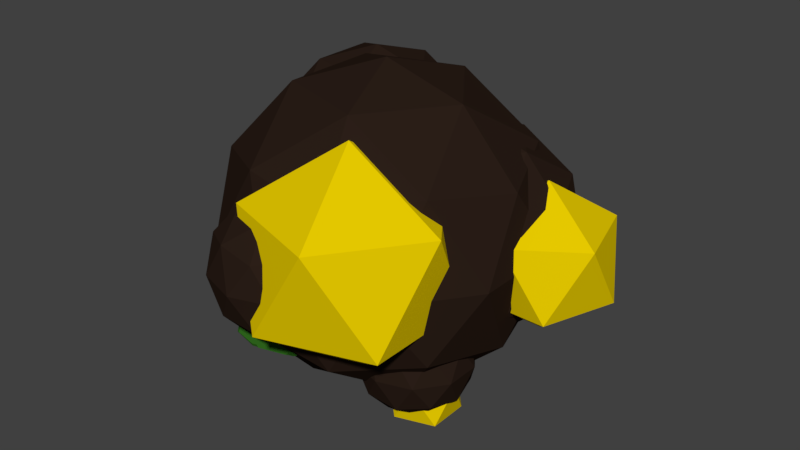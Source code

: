 # Source: Tank_Exploded.blend  (saved by Blender 2.78.0; exported with 4.5.12 LTS)
import bpy
from mathutils import Matrix  # noqa: F401  (used for matrix-valued properties, if any)

bpy.ops.wm.read_factory_settings(use_empty=True)
scene = bpy.context.scene
scene.name = 'Scene'

# ---- collections
col_collection_1 = bpy.data.collections.new('Collection 1'); scene.collection.children.link(col_collection_1)

# ---- materials (node trees are filled in below, after node groups)
mat_material = bpy.data.materials.new('Material')
mat_material.alpha_threshold = 0.0
mat_material.use_transparent_shadow = False
mat_material.diffuse_color = (0.8, 0.5914, 0.0, 1.0)
mat_material.specular_color = (0.8, 0.5914, 0.0)
mat_material.roughness = 0.5
mat_material_001 = bpy.data.materials.new('Material.001')
mat_material_001.alpha_threshold = 0.0
mat_material_001.use_transparent_shadow = False
mat_material_001.diffuse_color = (0.02365, 0.0132, 0.00894, 1.0)
mat_material_001.roughness = 0.5
mat_material_002 = bpy.data.materials.new('Material.002')
mat_material_002.alpha_threshold = 0.0
mat_material_002.use_transparent_shadow = False
mat_material_002.roughness = 0.5
mat_material_003 = bpy.data.materials.new('Material.003')
mat_material_003.alpha_threshold = 0.0
mat_material_003.use_transparent_shadow = False
mat_material_003.diffuse_color = (0.02669, 0.1237, 0.01148, 1.0)
mat_material_003.roughness = 0.5

# ---- material node trees

# ---- world
world_world = bpy.data.worlds.new('World'); scene.world = world_world
world_world.color = (0.05088, 0.05088, 0.05088)
world_world.use_sun_shadow = False
world_world.sun_shadow_jitter_overblur = 0.0
world_world.cycles.sampling_method = 'MANUAL'

# ---- meshes
me_icosphere_013 = bpy.data.meshes.new('Icosphere.013')
me_icosphere_013.from_pydata([(0.562, -0.3067, -1.515), (0.7735, -0.4604, -1.354), (0.4812, -0.5554, -1.354), (0.3005, -0.3067, -1.354), (0.4812, -0.05804, -1.354), (0.7735, -0.153, -1.354), (0.6428, -0.5554, -1.092), (0.3505, -0.4604, -1.092), (0.3505, -0.153, -1.092), (0.6428, -0.05804, -1.092), (0.8234, -0.3067, -1.092), (0.562, -0.3067, -0.9308)], [], [(0, 1, 2), (1, 0, 5), (0, 2, 3), (0, 3, 4), (0, 4, 5), (1, 5, 10), (2, 1, 6), (3, 2, 7), (4, 3, 8), (5, 4, 9), (1, 10, 6), (2, 6, 7), (3, 7, 8), (4, 8, 9), (5, 9, 10), (6, 10, 11), (7, 6, 11), (8, 7, 11), (9, 8, 11), (10, 9, 11)])
me_icosphere_013.materials.append(mat_material)
me_icosphere_013.use_remesh_preserve_volume = False
me_icosphere_013.use_remesh_preserve_attributes = False
me_icosphere_013.use_mirror_vertex_groups = False
me_icosphere_013.update()
me_icosphere_012 = bpy.data.meshes.new('Icosphere.012')
me_icosphere_012.from_pydata([(-1.054, 0.8831, -0.3908), (-0.6757, 0.6079, -0.1015), (-1.199, 0.4379, -0.1015), (-1.523, 0.8831, -0.1015), (-1.199, 1.328, -0.1015), (-0.6757, 1.158, -0.1015), (-0.9098, 0.4379, 0.3666), (-1.433, 0.6079, 0.3666), (-1.433, 1.158, 0.3666), (-0.9098, 1.328, 0.3666), (-0.5863, 0.8831, 0.3666), (-1.054, 0.8831, 0.6559)], [], [(0, 1, 2), (1, 0, 5), (0, 2, 3), (0, 3, 4), (0, 4, 5), (1, 5, 10), (2, 1, 6), (3, 2, 7), (4, 3, 8), (5, 4, 9), (1, 10, 6), (2, 6, 7), (3, 7, 8), (4, 8, 9), (5, 9, 10), (6, 10, 11), (7, 6, 11), (8, 7, 11), (9, 8, 11), (10, 9, 11)])
me_icosphere_012.materials.append(mat_material)
me_icosphere_012.use_remesh_preserve_volume = False
me_icosphere_012.use_remesh_preserve_attributes = False
me_icosphere_012.use_mirror_vertex_groups = False
me_icosphere_012.update()
me_icosphere_011 = bpy.data.meshes.new('Icosphere.011')
me_icosphere_011.from_pydata([(-0.3838, 1.297, -1.37), (-0.1163, 1.103, -1.165), (-0.486, 0.9827, -1.165), (-0.7144, 1.297, -1.165), (-0.486, 1.612, -1.165), (-0.1163, 1.492, -1.165), (-0.2816, 0.9827, -0.8346), (-0.6513, 1.103, -0.8346), (-0.6513, 1.492, -0.8346), (-0.2816, 1.612, -0.8346), (-0.05316, 1.297, -0.8346), (-0.3838, 1.297, -0.6302)], [], [(0, 1, 2), (1, 0, 5), (0, 2, 3), (0, 3, 4), (0, 4, 5), (1, 5, 10), (2, 1, 6), (3, 2, 7), (4, 3, 8), (5, 4, 9), (1, 10, 6), (2, 6, 7), (3, 7, 8), (4, 8, 9), (5, 9, 10), (6, 10, 11), (7, 6, 11), (8, 7, 11), (9, 8, 11), (10, 9, 11)])
me_icosphere_011.materials.append(mat_material)
me_icosphere_011.use_remesh_preserve_volume = False
me_icosphere_011.use_remesh_preserve_attributes = False
me_icosphere_011.use_mirror_vertex_groups = False
me_icosphere_011.update()
me_icosphere_010 = bpy.data.meshes.new('Icosphere.010')
me_icosphere_010.from_pydata([(-0.649, 0.596, -0.7847), (-0.05183, 0.1621, -0.3285), (-0.8771, -0.106, -0.3285), (-1.387, 0.596, -0.3285), (-0.8771, 1.298, -0.3285), (-0.05183, 1.03, -0.3285), (-0.4209, -0.106, 0.4097), (-1.246, 0.1621, 0.4097), (-1.246, 1.03, 0.4097), (-0.4209, 1.298, 0.4097), (0.08915, 0.596, 0.4097), (-0.649, 0.596, 0.8659), (-0.7831, 0.1834, -0.6615), (-0.298, 0.341, -0.6615), (-0.4321, -0.07166, -0.3933), (0.05302, 0.596, -0.3933), (-0.298, 0.8511, -0.6615), (-1.083, 0.596, -0.6615), (-1.217, 0.1834, -0.3933), (-0.7831, 1.009, -0.6615), (-1.217, 1.009, -0.3933), (-0.4321, 1.264, -0.3933), (0.1359, 0.341, 0.04057), (0.1359, 0.8511, 0.04057), (-0.649, -0.2293, 0.04057), (-0.1639, -0.07166, 0.04057), (-1.434, 0.341, 0.04057), (-1.134, -0.07166, 0.04057), (-1.134, 1.264, 0.04057), (-1.434, 0.8511, 0.04057), (-0.1639, 1.264, 0.04057), (-0.649, 1.421, 0.04057), (-0.08106, 0.1834, 0.4745), (-0.866, -0.07166, 0.4745), (-1.351, 0.596, 0.4745), (-0.866, 1.264, 0.4745), (-0.08106, 1.009, 0.4745), (-0.5149, 0.1834, 0.7426), (-0.2151, 0.596, 0.7426), (-1.0, 0.341, 0.7426), (-1.0, 0.8511, 0.7426), (-0.5149, 1.009, 0.7426)], [], [(0, 13, 12), (1, 13, 15), (0, 12, 17), (0, 17, 19), (0, 19, 16), (1, 15, 22), (2, 14, 24), (3, 18, 26), (4, 20, 28), (5, 21, 30), (1, 22, 25), (2, 24, 27), (3, 26, 29), (4, 28, 31), (5, 30, 23), (6, 32, 37), (7, 33, 39), (8, 34, 40), (9, 35, 41), (10, 36, 38), (38, 41, 11), (38, 36, 41), (36, 9, 41), (41, 40, 11), (41, 35, 40), (35, 8, 40), (40, 39, 11), (40, 34, 39), (34, 7, 39), (39, 37, 11), (39, 33, 37), (33, 6, 37), (37, 38, 11), (37, 32, 38), (32, 10, 38), (23, 36, 10), (23, 30, 36), (30, 9, 36), (31, 35, 9), (31, 28, 35), (28, 8, 35), (29, 34, 8), (29, 26, 34), (26, 7, 34), (27, 33, 7), (27, 24, 33), (24, 6, 33), (25, 32, 6), (25, 22, 32), (22, 10, 32), (30, 31, 9), (30, 21, 31), (21, 4, 31), (28, 29, 8), (28, 20, 29), (20, 3, 29), (26, 27, 7), (26, 18, 27), (18, 2, 27), (24, 25, 6), (24, 14, 25), (14, 1, 25), (22, 23, 10), (22, 15, 23), (15, 5, 23), (16, 21, 5), (16, 19, 21), (19, 4, 21), (19, 20, 4), (19, 17, 20), (17, 3, 20), (17, 18, 3), (17, 12, 18), (12, 2, 18), (15, 16, 5), (15, 13, 16), (13, 0, 16), (12, 14, 2), (12, 13, 14), (13, 1, 14)])
me_icosphere_010.materials.append(mat_material_001)
me_icosphere_010.use_remesh_preserve_volume = False
me_icosphere_010.use_remesh_preserve_attributes = False
me_icosphere_010.use_mirror_vertex_groups = False
me_icosphere_010.update()
me_icosphere_009 = bpy.data.meshes.new('Icosphere.009')
me_icosphere_009.from_pydata([(0.4504, -0.2785, -1.419), (0.7702, -0.5108, -1.175), (0.3283, -0.6544, -1.175), (0.0552, -0.2785, -1.175), (0.3283, 0.09735, -1.175), (0.7702, -0.04622, -1.175), (0.5726, -0.6544, -0.7795), (0.1307, -0.5108, -0.7795), (0.1307, -0.04622, -0.7795), (0.5726, 0.09735, -0.7795), (0.8457, -0.2785, -0.7795), (0.4504, -0.2785, -0.5352), (0.3786, -0.4995, -1.353), (0.6384, -0.4151, -1.353), (0.5666, -0.636, -1.209), (0.8263, -0.2785, -1.209), (0.6384, -0.142, -1.353), (0.2181, -0.2785, -1.353), (0.1463, -0.4995, -1.209), (0.3786, -0.05759, -1.353), (0.1463, -0.05759, -1.209), (0.5666, 0.07895, -1.209), (0.8707, -0.4151, -0.9771), (0.8707, -0.142, -0.9771), (0.4504, -0.7204, -0.9771), (0.7102, -0.636, -0.9771), (0.03018, -0.4151, -0.9771), (0.1907, -0.636, -0.9771), (0.1907, 0.07896, -0.9771), (0.03018, -0.142, -0.9771), (0.7102, 0.07896, -0.9771), (0.4504, 0.1633, -0.9771), (0.7545, -0.4995, -0.7448), (0.3343, -0.636, -0.7448), (0.07455, -0.2785, -0.7448), (0.3343, 0.07895, -0.7448), (0.7545, -0.05759, -0.7448), (0.5222, -0.4995, -0.6012), (0.6827, -0.2785, -0.6012), (0.2625, -0.4151, -0.6012), (0.2625, -0.142, -0.6012), (0.5222, -0.05759, -0.6012)], [], [(0, 13, 12), (1, 13, 15), (0, 12, 17), (0, 17, 19), (0, 19, 16), (1, 15, 22), (2, 14, 24), (3, 18, 26), (4, 20, 28), (5, 21, 30), (1, 22, 25), (2, 24, 27), (3, 26, 29), (4, 28, 31), (5, 30, 23), (6, 32, 37), (7, 33, 39), (8, 34, 40), (9, 35, 41), (10, 36, 38), (38, 41, 11), (38, 36, 41), (36, 9, 41), (41, 40, 11), (41, 35, 40), (35, 8, 40), (40, 39, 11), (40, 34, 39), (34, 7, 39), (39, 37, 11), (39, 33, 37), (33, 6, 37), (37, 38, 11), (37, 32, 38), (32, 10, 38), (23, 36, 10), (23, 30, 36), (30, 9, 36), (31, 35, 9), (31, 28, 35), (28, 8, 35), (29, 34, 8), (29, 26, 34), (26, 7, 34), (27, 33, 7), (27, 24, 33), (24, 6, 33), (25, 32, 6), (25, 22, 32), (22, 10, 32), (30, 31, 9), (30, 21, 31), (21, 4, 31), (28, 29, 8), (28, 20, 29), (20, 3, 29), (26, 27, 7), (26, 18, 27), (18, 2, 27), (24, 25, 6), (24, 14, 25), (14, 1, 25), (22, 23, 10), (22, 15, 23), (15, 5, 23), (16, 21, 5), (16, 19, 21), (19, 4, 21), (19, 20, 4), (19, 17, 20), (17, 3, 20), (17, 18, 3), (17, 12, 18), (12, 2, 18), (15, 16, 5), (15, 13, 16), (13, 0, 16), (12, 14, 2), (12, 13, 14), (13, 1, 14)])
me_icosphere_009.materials.append(mat_material_001)
me_icosphere_009.use_remesh_preserve_volume = False
me_icosphere_009.use_remesh_preserve_attributes = False
me_icosphere_009.use_mirror_vertex_groups = False
me_icosphere_009.update()
me_icosphere_008 = bpy.data.meshes.new('Icosphere.008')
me_icosphere_008.from_pydata([(0.415, 0.4109, -1.042), (1.003, -0.01618, -0.5928), (0.1905, -0.2801, -0.5928), (-0.3116, 0.4109, -0.5928), (0.1905, 1.102, -0.5928), (1.003, 0.838, -0.5928), (0.6395, -0.2801, 0.1338), (-0.1728, -0.01618, 0.1338), (-0.1728, 0.838, 0.1338), (0.6395, 1.102, 0.1338), (1.142, 0.4109, 0.1338), (0.415, 0.4109, 0.5829), (0.283, 0.004719, -0.9205), (0.7605, 0.1599, -0.9205), (0.6285, -0.2463, -0.6566), (1.106, 0.4109, -0.6566), (0.7605, 0.6619, -0.9205), (-0.0121, 0.4109, -0.9205), (-0.1441, 0.004717, -0.6566), (0.283, 0.8171, -0.9205), (-0.1441, 0.8171, -0.6566), (0.6285, 1.068, -0.6566), (1.188, 0.1599, -0.2295), (1.188, 0.6619, -0.2295), (0.415, -0.4015, -0.2295), (0.8925, -0.2463, -0.2295), (-0.3576, 0.1599, -0.2295), (-0.06251, -0.2463, -0.2295), (-0.06251, 1.068, -0.2295), (-0.3576, 0.6619, -0.2295), (0.8925, 1.068, -0.2295), (0.415, 1.223, -0.2295), (0.974, 0.004717, 0.1976), (0.2014, -0.2463, 0.1976), (-0.276, 0.4109, 0.1976), (0.2014, 1.068, 0.1976), (0.974, 0.8171, 0.1976), (0.547, 0.004719, 0.4615), (0.8421, 0.4109, 0.4615), (0.06947, 0.1599, 0.4615), (0.06947, 0.6619, 0.4615), (0.547, 0.8171, 0.4615)], [], [(0, 13, 12), (1, 13, 15), (0, 12, 17), (0, 17, 19), (0, 19, 16), (1, 15, 22), (2, 14, 24), (3, 18, 26), (4, 20, 28), (5, 21, 30), (1, 22, 25), (2, 24, 27), (3, 26, 29), (4, 28, 31), (5, 30, 23), (6, 32, 37), (7, 33, 39), (8, 34, 40), (9, 35, 41), (10, 36, 38), (38, 41, 11), (38, 36, 41), (36, 9, 41), (41, 40, 11), (41, 35, 40), (35, 8, 40), (40, 39, 11), (40, 34, 39), (34, 7, 39), (39, 37, 11), (39, 33, 37), (33, 6, 37), (37, 38, 11), (37, 32, 38), (32, 10, 38), (23, 36, 10), (23, 30, 36), (30, 9, 36), (31, 35, 9), (31, 28, 35), (28, 8, 35), (29, 34, 8), (29, 26, 34), (26, 7, 34), (27, 33, 7), (27, 24, 33), (24, 6, 33), (25, 32, 6), (25, 22, 32), (22, 10, 32), (30, 31, 9), (30, 21, 31), (21, 4, 31), (28, 29, 8), (28, 20, 29), (20, 3, 29), (26, 27, 7), (26, 18, 27), (18, 2, 27), (24, 25, 6), (24, 14, 25), (14, 1, 25), (22, 23, 10), (22, 15, 23), (15, 5, 23), (16, 21, 5), (16, 19, 21), (19, 4, 21), (19, 20, 4), (19, 17, 20), (17, 3, 20), (17, 18, 3), (17, 12, 18), (12, 2, 18), (15, 16, 5), (15, 13, 16), (13, 0, 16), (12, 14, 2), (12, 13, 14), (13, 1, 14)])
me_icosphere_008.materials.append(mat_material_001)
me_icosphere_008.use_remesh_preserve_volume = False
me_icosphere_008.use_remesh_preserve_attributes = False
me_icosphere_008.use_mirror_vertex_groups = False
me_icosphere_008.update()
me_icosphere_007 = bpy.data.meshes.new('Icosphere.007')
me_icosphere_007.from_pydata([(-0.1962, -0.8805, -0.7707), (0.1955, -1.165, -0.4716), (-0.3458, -1.341, -0.4716), (-0.6803, -0.8805, -0.4716), (-0.3458, -0.4201, -0.4716), (0.1955, -0.5959, -0.4716), (-0.04658, -1.341, 0.01254), (-0.5878, -1.165, 0.01254), (-0.5878, -0.5959, 0.01254), (-0.04658, -0.4201, 0.01254), (0.2879, -0.8805, 0.01254), (-0.1962, -0.8805, 0.3117), (-0.2841, -1.151, -0.6899), (0.03403, -1.048, -0.6899), (-0.0539, -1.318, -0.5141), (0.2642, -0.8805, -0.5141), (0.03403, -0.7132, -0.6899), (-0.4807, -0.8805, -0.6899), (-0.5686, -1.151, -0.5141), (-0.2841, -0.6099, -0.6899), (-0.5686, -0.6099, -0.5141), (-0.0539, -0.4426, -0.5141), (0.3186, -1.048, -0.2295), (0.3186, -0.7132, -0.2295), (-0.1962, -1.422, -0.2295), (0.122, -1.318, -0.2295), (-0.7109, -1.048, -0.2295), (-0.5143, -1.318, -0.2295), (-0.5143, -0.4426, -0.2295), (-0.7109, -0.7132, -0.2295), (0.122, -0.4426, -0.2295), (-0.1962, -0.3392, -0.2295), (0.1763, -1.151, 0.05504), (-0.3384, -1.318, 0.05504), (-0.6566, -0.8805, 0.05504), (-0.3384, -0.4426, 0.05504), (0.1763, -0.6099, 0.05504), (-0.1082, -1.151, 0.2309), (0.08837, -0.8805, 0.2309), (-0.4264, -1.048, 0.2309), (-0.4264, -0.7132, 0.2309), (-0.1082, -0.6099, 0.2309)], [], [(0, 13, 12), (1, 13, 15), (0, 12, 17), (0, 17, 19), (0, 19, 16), (1, 15, 22), (2, 14, 24), (3, 18, 26), (4, 20, 28), (5, 21, 30), (1, 22, 25), (2, 24, 27), (3, 26, 29), (4, 28, 31), (5, 30, 23), (6, 32, 37), (7, 33, 39), (8, 34, 40), (9, 35, 41), (10, 36, 38), (38, 41, 11), (38, 36, 41), (36, 9, 41), (41, 40, 11), (41, 35, 40), (35, 8, 40), (40, 39, 11), (40, 34, 39), (34, 7, 39), (39, 37, 11), (39, 33, 37), (33, 6, 37), (37, 38, 11), (37, 32, 38), (32, 10, 38), (23, 36, 10), (23, 30, 36), (30, 9, 36), (31, 35, 9), (31, 28, 35), (28, 8, 35), (29, 34, 8), (29, 26, 34), (26, 7, 34), (27, 33, 7), (27, 24, 33), (24, 6, 33), (25, 32, 6), (25, 22, 32), (22, 10, 32), (30, 31, 9), (30, 21, 31), (21, 4, 31), (28, 29, 8), (28, 20, 29), (20, 3, 29), (26, 27, 7), (26, 18, 27), (18, 2, 27), (24, 25, 6), (24, 14, 25), (14, 1, 25), (22, 23, 10), (22, 15, 23), (15, 5, 23), (16, 21, 5), (16, 19, 21), (19, 4, 21), (19, 20, 4), (19, 17, 20), (17, 3, 20), (17, 18, 3), (17, 12, 18), (12, 2, 18), (15, 16, 5), (15, 13, 16), (13, 0, 16), (12, 14, 2), (12, 13, 14), (13, 1, 14)])
me_icosphere_007.materials.append(mat_material_001)
me_icosphere_007.use_remesh_preserve_volume = False
me_icosphere_007.use_remesh_preserve_attributes = False
me_icosphere_007.use_mirror_vertex_groups = False
me_icosphere_007.update()
me_icosphere_006 = bpy.data.meshes.new('Icosphere.006')
me_icosphere_006.from_pydata([(-0.2587, 0.8294, -1.477), (0.2457, 0.4629, -1.092), (-0.4514, 0.2364, -1.092), (-0.8822, 0.8294, -1.092), (-0.4514, 1.422, -1.092), (0.2457, 1.196, -1.092), (-0.06602, 0.2364, -0.4683), (-0.7631, 0.4629, -0.4683), (-0.7631, 1.196, -0.4683), (-0.06602, 1.422, -0.4683), (0.3648, 0.8294, -0.4683), (-0.2587, 0.8294, -0.08298), (-0.3719, 0.4809, -1.373), (0.0378, 0.614, -1.373), (-0.07545, 0.2654, -1.147), (0.3343, 0.8294, -1.147), (0.0378, 1.045, -1.373), (-0.6252, 0.8294, -1.373), (-0.7384, 0.4809, -1.147), (-0.3719, 1.178, -1.373), (-0.7384, 1.178, -1.147), (-0.07545, 1.393, -1.147), (0.4043, 0.614, -0.7801), (0.4043, 1.045, -0.7801), (-0.2587, 0.1323, -0.7801), (0.1511, 0.2654, -0.7801), (-0.9217, 0.614, -0.7801), (-0.6685, 0.2654, -0.7801), (-0.6685, 1.393, -0.7801), (-0.9217, 1.045, -0.7801), (0.1511, 1.393, -0.7801), (-0.2587, 1.527, -0.7801), (0.2211, 0.4809, -0.4136), (-0.4419, 0.2654, -0.4136), (-0.8517, 0.8294, -0.4136), (-0.4419, 1.393, -0.4136), (0.2211, 1.178, -0.4136), (-0.1454, 0.4809, -0.1871), (0.1078, 0.8294, -0.1871), (-0.5552, 0.614, -0.1871), (-0.5552, 1.045, -0.1871), (-0.1454, 1.178, -0.1871)], [], [(0, 13, 12), (1, 13, 15), (0, 12, 17), (0, 17, 19), (0, 19, 16), (1, 15, 22), (2, 14, 24), (3, 18, 26), (4, 20, 28), (5, 21, 30), (1, 22, 25), (2, 24, 27), (3, 26, 29), (4, 28, 31), (5, 30, 23), (6, 32, 37), (7, 33, 39), (8, 34, 40), (9, 35, 41), (10, 36, 38), (38, 41, 11), (38, 36, 41), (36, 9, 41), (41, 40, 11), (41, 35, 40), (35, 8, 40), (40, 39, 11), (40, 34, 39), (34, 7, 39), (39, 37, 11), (39, 33, 37), (33, 6, 37), (37, 38, 11), (37, 32, 38), (32, 10, 38), (23, 36, 10), (23, 30, 36), (30, 9, 36), (31, 35, 9), (31, 28, 35), (28, 8, 35), (29, 34, 8), (29, 26, 34), (26, 7, 34), (27, 33, 7), (27, 24, 33), (24, 6, 33), (25, 32, 6), (25, 22, 32), (22, 10, 32), (30, 31, 9), (30, 21, 31), (21, 4, 31), (28, 29, 8), (28, 20, 29), (20, 3, 29), (26, 27, 7), (26, 18, 27), (18, 2, 27), (24, 25, 6), (24, 14, 25), (14, 1, 25), (22, 23, 10), (22, 15, 23), (15, 5, 23), (16, 21, 5), (16, 19, 21), (19, 4, 21), (19, 20, 4), (19, 17, 20), (17, 3, 20), (17, 18, 3), (17, 12, 18), (12, 2, 18), (15, 16, 5), (15, 13, 16), (13, 0, 16), (12, 14, 2), (12, 13, 14), (13, 1, 14)])
me_icosphere_006.materials.append(mat_material_001)
me_icosphere_006.use_remesh_preserve_volume = False
me_icosphere_006.use_remesh_preserve_attributes = False
me_icosphere_006.use_mirror_vertex_groups = False
me_icosphere_006.update()
me_icosphere_005 = bpy.data.meshes.new('Icosphere.005')
me_icosphere_005.from_pydata([(-0.09585, 0.05888, -1.466), (0.8052, -0.5958, -0.7772), (-0.44, -1.0, -0.7772), (-1.21, 0.05888, -0.7772), (-0.44, 1.118, -0.7772), (0.8052, 0.7135, -0.7772), (0.2483, -1.0, 0.3366), (-0.9969, -0.5958, 0.3366), (-0.9969, 0.7135, 0.3366), (0.2483, 1.118, 0.3366), (1.018, 0.05888, 0.3366), (-0.09585, 0.05888, 1.025), (-0.2981, -0.5637, -1.28), (0.4338, -0.3259, -1.28), (0.2315, -0.9485, -0.8749), (0.9634, 0.05888, -0.8749), (0.4338, 0.4437, -1.28), (-0.7505, 0.05888, -1.28), (-0.9528, -0.5637, -0.8749), (-0.2981, 0.6815, -1.28), (-0.9528, 0.6815, -0.8749), (0.2315, 1.066, -0.8749), (1.088, -0.3259, -0.2203), (1.088, 0.4437, -0.2203), (-0.09585, -1.186, -0.2203), (0.6361, -0.9485, -0.2203), (-1.28, -0.3259, -0.2203), (-0.8278, -0.9485, -0.2203), (-0.8278, 1.066, -0.2203), (-1.28, 0.4437, -0.2203), (0.6361, 1.066, -0.2203), (-0.09585, 1.304, -0.2203), (0.7611, -0.5637, 0.4344), (-0.4232, -0.9485, 0.4344), (-1.155, 0.05888, 0.4344), (-0.4232, 1.066, 0.4344), (0.7611, 0.6815, 0.4344), (0.1064, -0.5637, 0.839), (0.5588, 0.05888, 0.839), (-0.6255, -0.3259, 0.839), (-0.6255, 0.4437, 0.839), (0.1064, 0.6815, 0.839)], [], [(0, 13, 12), (1, 13, 15), (0, 12, 17), (0, 17, 19), (0, 19, 16), (1, 15, 22), (2, 14, 24), (3, 18, 26), (4, 20, 28), (5, 21, 30), (1, 22, 25), (2, 24, 27), (3, 26, 29), (4, 28, 31), (5, 30, 23), (6, 32, 37), (7, 33, 39), (8, 34, 40), (9, 35, 41), (10, 36, 38), (38, 41, 11), (38, 36, 41), (36, 9, 41), (41, 40, 11), (41, 35, 40), (35, 8, 40), (40, 39, 11), (40, 34, 39), (34, 7, 39), (39, 37, 11), (39, 33, 37), (33, 6, 37), (37, 38, 11), (37, 32, 38), (32, 10, 38), (23, 36, 10), (23, 30, 36), (30, 9, 36), (31, 35, 9), (31, 28, 35), (28, 8, 35), (29, 34, 8), (29, 26, 34), (26, 7, 34), (27, 33, 7), (27, 24, 33), (24, 6, 33), (25, 32, 6), (25, 22, 32), (22, 10, 32), (30, 31, 9), (30, 21, 31), (21, 4, 31), (28, 29, 8), (28, 20, 29), (20, 3, 29), (26, 27, 7), (26, 18, 27), (18, 2, 27), (24, 25, 6), (24, 14, 25), (14, 1, 25), (22, 23, 10), (22, 15, 23), (15, 5, 23), (16, 21, 5), (16, 19, 21), (19, 4, 21), (19, 20, 4), (19, 17, 20), (17, 3, 20), (17, 18, 3), (17, 12, 18), (12, 2, 18), (15, 16, 5), (15, 13, 16), (13, 0, 16), (12, 14, 2), (12, 13, 14), (13, 1, 14)])
me_icosphere_005.materials.append(mat_material_001)
me_icosphere_005.use_remesh_preserve_volume = False
me_icosphere_005.use_remesh_preserve_attributes = False
me_icosphere_005.use_mirror_vertex_groups = False
me_icosphere_005.update()
me_icosphere_004 = bpy.data.meshes.new('Icosphere.004')
me_icosphere_004.from_pydata([(1.008, 0.4501, -0.8751), (1.302, 0.02079, -0.5535), (0.6909, 0.03788, -0.5535), (0.5182, 0.6247, -0.5535), (1.023, 0.9702, -0.5535), (1.507, 0.597, -0.5535), (0.9938, -0.07, -0.03315), (0.5092, 0.3032, -0.03315), (0.7144, 0.8794, -0.03315), (1.326, 0.8624, -0.03315), (1.499, 0.2756, -0.03315), (1.008, 0.4501, 0.2884)], [], [(0, 1, 2), (1, 0, 5), (0, 2, 3), (0, 3, 4), (0, 4, 5), (1, 5, 10), (2, 1, 6), (3, 2, 7), (4, 3, 8), (5, 4, 9), (1, 10, 6), (2, 6, 7), (3, 7, 8), (4, 8, 9), (5, 9, 10), (6, 10, 11), (7, 6, 11), (8, 7, 11), (9, 8, 11), (10, 9, 11)])
me_icosphere_004.materials.append(mat_material)
me_icosphere_004.use_remesh_preserve_volume = False
me_icosphere_004.use_remesh_preserve_attributes = False
me_icosphere_004.use_mirror_vertex_groups = False
me_icosphere_004.update()
me_icosphere_003 = bpy.data.meshes.new('Icosphere.003')
me_icosphere_003.from_pydata([(0.2044, -0.6651, -0.9529), (0.8112, -1.106, -0.4893), (-0.02734, -1.378, -0.4893), (-0.5456, -0.6651, -0.4893), (-0.02734, 0.04826, -0.4893), (0.8112, -0.2242, -0.4893), (0.4362, -1.378, 0.2607), (-0.4024, -1.106, 0.2607), (-0.4024, -0.2242, 0.2607), (0.4362, 0.04826, 0.2607), (0.9545, -0.6651, 0.2607), (0.2044, -0.6651, 0.7242)], [], [(0, 1, 2), (1, 0, 5), (0, 2, 3), (0, 3, 4), (0, 4, 5), (1, 5, 10), (2, 1, 6), (3, 2, 7), (4, 3, 8), (5, 4, 9), (1, 10, 6), (2, 6, 7), (3, 7, 8), (4, 8, 9), (5, 9, 10), (6, 10, 11), (7, 6, 11), (8, 7, 11), (9, 8, 11), (10, 9, 11)])
me_icosphere_003.materials.append(mat_material)
me_icosphere_003.use_remesh_preserve_volume = False
me_icosphere_003.use_remesh_preserve_attributes = False
me_icosphere_003.use_mirror_vertex_groups = False
me_icosphere_003.update()
me_icosphere_002 = bpy.data.meshes.new('Icosphere.002')
me_icosphere_002.from_pydata([(-0.1673, -0.7616, -0.7675), (0.4409, -0.297, -0.3256), (-0.3996, -0.297, -0.0525), (-0.9191, -0.297, -0.7675), (-0.3996, -0.297, -1.482), (0.4409, -0.297, -1.209), (0.06498, 0.4548, -0.0525), (-0.7755, 0.4548, -0.3256), (-0.7755, 0.4548, -1.209), (0.06498, 0.4548, -1.482), (0.5845, 0.4548, -0.7675), (-0.1673, 0.9194, -0.7675)], [], [(0, 1, 2), (1, 0, 5), (0, 2, 3), (0, 3, 4), (0, 4, 5), (1, 5, 10), (2, 1, 6), (3, 2, 7), (4, 3, 8), (5, 4, 9), (1, 10, 6), (2, 6, 7), (3, 7, 8), (4, 8, 9), (5, 9, 10), (6, 10, 11), (7, 6, 11), (8, 7, 11), (9, 8, 11), (10, 9, 11)])
me_icosphere_002.materials.append(mat_material)
me_icosphere_002.use_remesh_preserve_volume = False
me_icosphere_002.use_remesh_preserve_attributes = False
me_icosphere_002.use_mirror_vertex_groups = False
me_icosphere_002.update()
me_cube_001 = bpy.data.meshes.new('Cube.001')
me_cube_001.from_pydata([(-0.4948, 0.2029, 0.8747), (-0.4948, -0.06861, 0.8747), (0.4948, 0.2029, 0.8747), (0.4948, -0.06861, 0.8747), (-0.4948, 0.2029, -0.8747), (-0.4948, -0.06861, -0.8747), (0.4948, 0.2029, -0.8747), (0.4948, -0.06861, -0.8747), (0.2974, 0.2029, 0.8747), (0.2974, 0.1751, 0.8991), (-0.2974, 0.1751, 0.8991), (-0.2974, 0.2029, 0.8747), (-0.2974, -0.06861, 0.8747), (-0.2974, -0.04078, 0.8991), (0.2974, -0.04078, 0.8991), (0.2974, -0.06861, 0.8747), (-0.2974, 0.2029, -0.8747), (-0.2974, 0.1751, -0.8991), (0.2974, 0.1751, -0.8991), (0.2974, 0.2029, -0.8747), (0.2974, -0.06861, -0.8747), (0.2974, -0.04078, -0.8991), (-0.2974, -0.04078, -0.8991), (-0.2974, -0.06861, -0.8747), (0.1866, 0.1666, 0.7928), (0.1866, 0.1387, 0.815), (-0.1866, 0.1387, 0.815), (-0.1866, 0.1666, 0.7928), (-0.1866, -0.03227, 0.7928), (-0.1866, -0.004434, 0.815), (0.1866, -0.004434, 0.815), (0.1866, -0.03227, 0.7928), (-0.1866, 0.1666, -0.7928), (-0.1866, 0.1387, -0.815), (0.1866, 0.1387, -0.815), (0.1866, 0.1666, -0.7928), (0.1866, -0.03227, -0.7928), (0.1866, -0.004434, -0.815), (-0.1866, -0.004434, -0.815), (-0.1866, -0.03227, -0.7928), (-0.5219, 0.144, 0.8289), (-0.475, 0.1751, 0.8991), (-0.495, 0.2026, 0.8749), (-0.475, -0.04078, 0.8991), (-0.5219, -0.009675, 0.8289), (-0.495, -0.06833, 0.8749), (0.475, 0.1751, 0.8991), (0.5219, 0.144, 0.8289), (0.495, 0.2026, 0.8749), (0.5219, -0.009675, 0.8289), (0.475, -0.04078, 0.8991), (0.495, -0.06833, 0.8749), (-0.475, 0.1751, -0.8991), (-0.5219, 0.144, -0.8289), (-0.495, 0.2026, -0.8749), (-0.5219, -0.009675, -0.8289), (-0.475, -0.04078, -0.8991), (-0.495, -0.06833, -0.8749), (0.5219, 0.144, -0.8289), (0.475, 0.1751, -0.8991), (0.495, 0.2026, -0.8749), (0.475, -0.04078, -0.8991), (0.5219, -0.009675, -0.8289), (0.495, -0.06833, -0.8749), (-0.5219, 0.1751, 0.8569), (-0.5219, -0.04078, 0.8569), (-0.5219, -0.04078, -0.8569), (-0.5219, 0.1751, -0.8569), (0.5219, -0.04078, 0.8569), (0.5219, 0.1751, 0.8569), (0.5219, 0.1751, -0.8569), (0.5219, -0.04078, -0.8569), (-0.3535, 0.144, 0.8289), (-0.3535, -0.009675, 0.8289), (-0.3535, -0.009675, -0.8289), (-0.3535, 0.144, -0.8289), (0.3535, -0.009675, 0.8289), (0.3535, 0.144, 0.8289), (0.3535, 0.144, -0.8289), (0.3535, -0.009675, -0.8289)], [], [(7, 3, 15, 20), (2, 6, 19, 8), (7, 20, 21, 61, 63), (23, 12, 1, 5), (1, 12, 13, 43, 45), (3, 7, 63, 71, 68, 51), (23, 5, 57, 56, 22), (20, 15, 31, 36), (44, 40, 72, 73), (10, 13, 29, 26), (8, 19, 35, 24), (18, 21, 37, 34), (41, 43, 13, 10), (27, 32, 16, 11), (39, 28, 12, 23), (24, 35, 32, 27), (26, 29, 30, 25), (25, 30, 14, 9), (36, 31, 28, 39), (33, 38, 22, 17), (34, 37, 38, 33), (47, 49, 76, 77), (4, 16, 17, 52, 54), (9, 14, 50, 46), (15, 3, 51, 50, 14), (59, 61, 21, 18), (19, 6, 60, 59, 18), (11, 0, 42, 41, 10), (2, 8, 9, 46, 48), (6, 2, 48, 69, 70, 60), (27, 11, 10, 26), (5, 1, 45, 65, 66, 57), (31, 15, 14, 30), (17, 22, 56, 52), (35, 19, 18, 34), (39, 23, 22, 38), (8, 24, 25, 9), (24, 27, 26, 25), (12, 28, 29, 13), (28, 31, 30, 29), (16, 32, 33, 17), (32, 35, 34, 33), (20, 36, 37, 21), (36, 39, 38, 37), (11, 16, 4, 0), (64, 41, 42), (43, 65, 45), (46, 69, 48), (68, 50, 51), (52, 67, 54), (66, 56, 57), (70, 59, 60), (61, 71, 63), (64, 65, 43, 41), (52, 56, 66, 67), (46, 50, 68, 69), (61, 59, 70, 71), (0, 4, 54, 67, 64, 42), (40, 44, 65, 64), (55, 53, 67, 66), (49, 47, 69, 68), (58, 62, 71, 70), (53, 40, 64, 67), (44, 55, 66, 65), (47, 58, 70, 69), (62, 49, 68, 71), (77, 76, 79, 78), (75, 74, 73, 72), (49, 62, 79, 76), (55, 44, 73, 74), (62, 58, 78, 79), (53, 55, 74, 75), (58, 47, 77, 78), (40, 53, 75, 72)])
me_cube_001.use_remesh_preserve_volume = False
me_cube_001.use_remesh_preserve_attributes = False
me_cube_001.use_mirror_vertex_groups = False
me_cube_001.update()
me_icosphere = bpy.data.meshes.new('Icosphere')
me_icosphere.from_pydata([(0.7394, 0.1942, 0.3063), (0.8204, 0.237, 0.3398), (0.7776, 0.3351, 0.3221), (0.8204, 0.2923, 0.3398), (0.7394, 0.1942, -0.3063), (0.8204, 0.237, -0.3398), (0.7776, 0.3351, -0.3221), (0.8204, 0.2923, -0.3398), (0.3063, 0.1942, -0.7394), (0.3398, 0.237, -0.8204), (0.3221, 0.3351, -0.7776), (0.3398, 0.2923, -0.8204), (-0.3063, 0.1942, -0.7394), (-0.3398, 0.237, -0.8204), (-0.3221, 0.3351, -0.7776), (-0.3398, 0.2923, -0.8204), (-0.7394, 0.1942, -0.3063), (-0.8204, 0.237, -0.3398), (-0.7776, 0.3351, -0.3221), (-0.8204, 0.2923, -0.3398), (-0.7394, 0.1942, 0.3063), (-0.8204, 0.237, 0.3398), (-0.7776, 0.3351, 0.3221), (-0.8204, 0.2923, 0.3398), (-0.3063, 0.1942, 0.7394), (-0.3398, 0.237, 0.8204), (-0.3221, 0.3351, 0.7776), (-0.3398, 0.2923, 0.8204), (0.3063, 0.1942, 0.7394), (0.3398, 0.237, 0.8204), (0.3221, 0.3351, 0.7776), (0.3398, 0.2923, 0.8204), (0.7776, 0.1942, -0.3221), (0.7776, 0.1942, 0.3221), (0.3221, 0.1942, -0.7776), (-0.3221, 0.1942, -0.7776), (-0.7776, 0.1942, -0.3221), (-0.7776, 0.1942, 0.3221), (-0.3221, 0.1942, 0.7776), (0.3221, 0.1942, 0.7776), (0.7394, 0.2132, -0.3063), (0.7394, 0.2132, 0.3063), (0.3063, 0.2132, -0.7394), (-0.3063, 0.2132, -0.7394), (-0.7394, 0.2132, -0.3063), (-0.7394, 0.2132, 0.3063), (-0.3063, 0.2132, 0.7394), (0.3063, 0.2132, 0.7394), (0.3008, 1.114, -0.4954), (0.5278, 1.114, -0.4954), (0.3047, 0.6368, -0.4135), (0.1799, 0.6879, -0.2997), (0.6486, 0.6879, -0.2997), (0.5238, 0.6368, -0.4135), (0.1799, 1.005, -0.4423), (0.3047, 0.954, -0.5561), (0.252, 1.049, -0.5199), (0.5238, 0.954, -0.5561), (0.6486, 1.005, -0.4423), (0.5765, 1.049, -0.5199), (-0.5315, 1.151, 0.4014), (-0.4695, 1.151, 0.3153), (-0.3951, 1.086, 0.2764), (-0.3519, 0.9947, 0.3075), (-0.3652, 0.9298, 0.3904), (-0.4272, 0.9298, 0.4765), (-0.5016, 0.9947, 0.5154), (-0.5448, 1.086, 0.4843), (-1.018, 0.8042, 0.0514), (-1.015, 0.8797, 0.08168), (-0.9558, 0.8042, -0.03498), (-0.9262, 0.8797, -0.04182), (-0.8812, 0.7391, -0.074), (-0.8195, 0.7866, -0.09761), (-0.8379, 0.6471, -0.0428), (-0.7575, 0.655, -0.05301), (-0.8512, 0.582, 0.04033), (-0.7766, 0.5619, 0.06587), (-0.9134, 0.582, 0.1267), (-0.8655, 0.5619, 0.1894), (-0.988, 0.6471, 0.1657), (-0.9721, 0.655, 0.2452), (-1.031, 0.7391, 0.1345), (-1.034, 0.7866, 0.2006), (0.2823, 1.016, 0.6759), (0.3566, 1.016, 0.7277), (0.3917, 0.9598, 0.7893), (0.3671, 0.8801, 0.8247), (0.2971, 0.8238, 0.813), (0.2228, 0.8238, 0.7611), (0.1877, 0.8801, 0.6995), (0.2124, 0.9598, 0.6642), (-0.1845, 1.44, 1.36), (-0.1248, 1.44, 1.402), (-0.09655, 1.394, 1.452), (-0.1164, 1.33, 1.48), (-0.1726, 1.285, 1.471), (-0.2324, 1.285, 1.429), (-0.2606, 1.33, 1.379), (-0.2408, 1.394, 1.351), (-0.945, 0.8026, 0.08325), (-0.9024, 0.8026, 0.02411), (-0.8513, 0.758, -0.002608), (-0.8217, 0.695, 0.01875), (-0.8308, 0.6504, 0.07567), (-0.8734, 0.6504, 0.1348), (-0.9245, 0.695, 0.1615), (-0.9541, 0.758, 0.1402), (-0.1852, 1.448, 1.354), (-0.1802, 1.453, 1.339), (-0.1059, 1.453, 1.39), (-0.1188, 1.448, 1.401), (-0.07078, 1.397, 1.452), (-0.0874, 1.398, 1.456), (-0.09542, 1.317, 1.487), (-0.1094, 1.327, 1.487), (-0.1654, 1.26, 1.476), (-0.172, 1.276, 1.477), (-0.2397, 1.26, 1.424), (-0.2384, 1.276, 1.43), (-0.2748, 1.317, 1.362), (-0.2698, 1.327, 1.375), (-0.2501, 1.397, 1.327), (-0.2478, 1.398, 1.344), (-0.548, 1.173, 0.4025), (-0.5887, 1.184, 0.3886), (-0.4998, 1.184, 0.2651), (-0.4737, 1.173, 0.2992), (-0.3931, 1.091, 0.2093), (-0.3845, 1.096, 0.2526), (-0.3312, 0.9597, 0.2539), (-0.3327, 0.9856, 0.2899), (-0.3502, 0.8666, 0.3728), (-0.3486, 0.9077, 0.3893), (-0.4391, 0.8666, 0.4963), (-0.423, 0.9077, 0.4925), (-0.5458, 0.9597, 0.5521), (-0.5122, 0.9856, 0.5392), (-0.6078, 1.091, 0.5074), (-0.564, 1.096, 0.5019), (0.1799, 0.8175, -0.01153), (0.2079, 0.8544, 0.002502), (0.6206, 0.8544, 0.002502), (0.6486, 0.8175, -0.01153), (0.2079, 1.136, -0.1239), (0.1799, 1.135, -0.1541), (0.3124, 1.231, -0.1667), (0.3008, 1.245, -0.2037), (0.5162, 1.231, -0.1667), (0.5278, 1.245, -0.2037), (0.6486, 1.135, -0.1541), (0.6206, 1.136, -0.1239), (-0.6945, 0.8007, -0.024), (-0.4963, 0.8007, 0.03037), (-0.3807, 1.236, -0.148), (-0.703, 1.236, -0.2364), (-0.3017, 0.4583, -0.679), (-0.4999, 0.4583, -0.7333), (-0.6841, 0.5574, -0.2221), (-0.4228, 0.5574, 0.5823), (0.4229, 0.5574, 0.5823), (0.6843, 0.5574, -0.2221), (8.124e-05, 0.5574, -0.7192), (-0.5084, 0.8935, -0.9458), (-0.1861, 0.8935, -0.8574), (-0.2445, 1.236, -0.1107), (-0.2981, 0.8007, 0.08474), (-0.8391, 1.236, -0.2738), (-0.8927, 0.8007, -0.07838), (-0.4021, 0.6016, -0.5533), (-0.6506, 0.6016, 0.2117), (8.106e-05, 0.6016, 0.6844), (0.6508, 0.6016, 0.2117), (0.4023, 0.6016, -0.5533), (-0.2228, 0.8421, -0.07221), (8.125e-05, 0.7848, -0.4226), (-0.1377, 0.8421, 0.1899), (0.1379, 0.8421, 0.1899), (0.223, 0.8421, -0.07221), (-0.6948, 1.302, -0.266), (-0.3726, 1.302, -0.1776), (-0.518, 0.8007, 0.02442), (-0.6728, 0.8007, -0.01805), (-0.6677, 1.236, -0.2267), (-0.416, 1.236, -0.1577), (-0.4782, 0.4583, -0.7274), (-0.3234, 0.4583, -0.6849), (-0.2214, 0.8935, -0.867), (-0.4731, 0.8935, -0.9361), (-0.4078, 1.302, -0.1873), (-0.6596, 1.302, -0.2564), (8.119e-05, 0.8421, -0.2342), (0.4023, 0.7848, -0.1305), (0.2486, 0.7848, 0.3423), (-0.2485, 0.7848, 0.3423), (-0.4021, 0.7848, -0.1305), (-0.311, 0.4746, -0.6451), (-0.5092, 0.4746, -0.6995), (-0.05922, 0.9099, -0.7861), (-0.1128, 0.4746, -0.5907), (-0.6538, 0.9099, -0.9492), (-0.7074, 0.4746, -0.7538), (-0.5095, 0.9758, -0.9415), (-0.1873, 0.9758, -0.8531), (-0.4875, 0.4746, -0.6935), (-0.3327, 0.4746, -0.6511), (-0.2325, 0.9132, -0.8263), (-0.4843, 0.9132, -0.8953), (-0.2225, 0.9758, -0.8628), (-0.4743, 0.9758, -0.9318), (-0.05432, 0.9012, -0.804), (-0.07118, 0.8935, -0.8258), (-0.1079, 0.466, -0.6086), (-0.1229, 0.4583, -0.6299), (-0.6233, 0.8935, -0.9773), (-0.6489, 0.9012, -0.9671), (-0.6787, 0.4583, -0.7824), (-0.7025, 0.466, -0.7717), (-0.5023, 0.9427, -0.9678), (-0.5046, 0.9672, -0.9594), (-0.1824, 0.9672, -0.871), (-0.18, 0.9427, -0.8794), (-0.4694, 0.9672, -0.9497), (-0.467, 0.9427, -0.9582), (-0.4473, 0.9595, -0.9609), (-0.2153, 0.9427, -0.8891), (-0.2176, 0.9672, -0.8807), (-0.2309, 0.9595, -0.9015), (-0.224, 0.3053, -0.6893), (-0.2236, 0.3851, -0.7313), (0.2241, 0.3053, -0.6893), (0.2222, 0.3821, -0.7334), (-0.7249, 0.3053, 0.0002194), (-0.7665, 0.3818, -0.01546), (-0.5865, 0.3053, -0.4259), (-0.6264, 0.3843, -0.4394), (-0.224, 0.3053, 0.6897), (-0.2522, 0.3813, 0.7245), (-0.5865, 0.3053, 0.4264), (-0.613, 0.3829, 0.4594), (0.5866, 0.3053, 0.4264), (0.6134, 0.3827, 0.4593), (0.2241, 0.3053, 0.6897), (0.2504, 0.3788, 0.7264), (0.5866, 0.3053, -0.4259), (0.6263, 0.383, -0.4408), (0.7251, 0.3053, 0.0002196), (0.7669, 0.3813, -0.01581), (0.3456, 0.9954, 0.728), (0.03806, 1.475, 0.7011), (-0.004513, 1.475, 0.7603), (0.2859, 0.9954, 0.6863), (-0.01363, 1.43, 0.8172), (0.2296, 0.95, 0.6769), (0.2098, 0.8859, 0.7053), (0.01604, 1.367, 0.8385), (0.06712, 1.323, 0.8118), (0.238, 0.8406, 0.7549), (0.2978, 0.8406, 0.7966), (0.1097, 1.323, 0.7527), (0.1188, 1.367, 0.6958), (0.354, 0.8859, 0.806), (0.3739, 0.95, 0.7776), (0.08915, 1.43, 0.6744), (-0.0544, 1.492, 0.7448), (-0.02027, 1.488, 0.7584), (0.03126, 1.488, 0.6868), (0.007579, 1.492, 0.6587), (0.0931, 1.434, 0.6544), (0.08195, 1.427, 0.6198), (0.129, 1.358, 0.6803), (0.1252, 1.336, 0.6509), (0.118, 1.304, 0.7492), (0.1119, 1.271, 0.7338), (0.06645, 1.304, 0.8208), (0.04989, 1.271, 0.8199), (0.004605, 1.358, 0.8531), (-0.02448, 1.336, 0.8588), (-0.03132, 1.434, 0.8273), (-0.06768, 1.427, 0.8277)], [], [(29, 1, 3, 31), (9, 13, 15, 11), (13, 17, 19, 15), (17, 21, 23, 19), (21, 25, 27, 23), (25, 29, 31, 27), (5, 9, 11, 7), (6, 10, 14, 18, 22, 26, 30, 2), (1, 5, 7, 3), (1, 33, 32, 5), (7, 6, 2, 3), (5, 32, 34, 9), (11, 10, 6, 7), (9, 34, 35, 13), (15, 14, 10, 11), (13, 35, 36, 17), (19, 18, 14, 15), (17, 36, 37, 21), (23, 22, 18, 19), (21, 37, 38, 25), (27, 26, 22, 23), (25, 38, 39, 29), (31, 30, 26, 27), (29, 39, 33, 1), (3, 2, 30, 31), (8, 42, 43, 12), (4, 32, 33, 0), (8, 34, 32, 4), (12, 35, 34, 8), (16, 36, 35, 12), (20, 37, 36, 16), (24, 38, 37, 20), (28, 39, 38, 24), (0, 33, 39, 28), (41, 47, 46, 45, 44, 43, 42, 40), (0, 41, 40, 4), (28, 47, 41, 0), (20, 45, 46, 24), (12, 43, 44, 16), (4, 40, 42, 8), (24, 46, 47, 28), (16, 44, 45, 20), (149, 150, 58, 59, 49), (141, 142, 151, 148, 146, 144), (51, 140, 145, 54), (143, 52, 58, 150), (49, 48, 147, 149), (49, 59, 57, 55, 56, 48), (48, 56, 54, 145, 147), (54, 56, 55), (57, 59, 58), (50, 51, 54, 55), (57, 58, 52, 53), (53, 50, 55, 57), (125, 126, 71, 69), (64, 133, 131, 63), (65, 135, 133, 64), (66, 137, 135, 65), (67, 139, 137, 66), (63, 131, 129, 62), (70, 72, 74, 76, 78, 80, 82, 68), (265, 250, 249, 266), (71, 70, 68, 69), (73, 72, 70, 71), (75, 74, 72, 73), (77, 76, 74, 75), (79, 78, 76, 77), (81, 80, 78, 79), (83, 82, 80, 81), (69, 68, 82, 83), (60, 124, 139, 67), (138, 125, 69, 83), (126, 128, 73, 71), (128, 130, 75, 73), (130, 132, 77, 75), (132, 134, 79, 77), (134, 136, 81, 79), (136, 138, 83, 81), (62, 129, 127, 61), (84, 251, 253, 91), (90, 254, 257, 89), (88, 258, 261, 87), (91, 253, 254, 90), (89, 257, 258, 88), (86, 262, 248, 85), (61, 267, 269, 62), (266, 249, 263, 268), (268, 263, 260, 270), (64, 273, 275, 65), (272, 259, 256, 274), (66, 277, 279, 67), (276, 255, 252, 278), (87, 261, 262, 86), (250, 100, 101, 249), (98, 121, 119, 97), (96, 117, 115, 95), (92, 108, 123, 99), (84, 109, 110, 85), (99, 123, 121, 98), (97, 119, 117, 96), (95, 115, 113, 94), (91, 122, 109, 84), (85, 110, 112, 86), (86, 112, 114, 87), (87, 114, 116, 88), (88, 116, 118, 89), (89, 118, 120, 90), (90, 120, 122, 91), (94, 113, 111, 93), (100, 107, 106, 105, 104, 103, 102, 101), (252, 107, 100, 250), (256, 105, 106, 255), (260, 103, 104, 259), (249, 101, 102, 263), (255, 106, 107, 252), (259, 104, 105, 256), (263, 102, 103, 260), (109, 108, 111, 110), (110, 111, 113, 112), (112, 113, 115, 114), (114, 115, 117, 116), (116, 117, 119, 118), (118, 119, 121, 120), (120, 121, 123, 122), (122, 123, 108, 109), (93, 111, 108, 92), (93, 248, 262, 94), (98, 254, 253, 99), (96, 258, 257, 97), (94, 262, 261, 95), (85, 248, 251, 84), (125, 124, 127, 126), (126, 127, 129, 128), (128, 129, 131, 130), (130, 131, 133, 132), (132, 133, 135, 134), (134, 135, 137, 136), (136, 137, 139, 138), (138, 139, 124, 125), (61, 127, 124, 60), (143, 142, 141, 140), (151, 150, 149, 148), (146, 147, 145, 144), (144, 145, 140, 141), (147, 146, 148, 149), (150, 151, 142, 143), (143, 140, 51, 50, 53, 52), (158, 195, 169), (159, 194, 170), (160, 193, 171), (161, 192, 172), (162, 175, 173), (175, 192, 173), (173, 192, 161), (192, 193, 172), (172, 193, 160), (193, 194, 171), (171, 194, 159), (194, 195, 170), (170, 195, 158), (195, 175, 169), (169, 175, 162), (231, 173, 245), (233, 170, 158), (245, 161, 247), (241, 160, 243), (247, 172, 241), (245, 173, 161), (237, 159, 239), (243, 171, 237), (241, 172, 160), (233, 158, 235), (239, 170, 233), (237, 171, 159), (229, 162, 231), (230, 244, 246, 240, 242, 236, 238, 232, 234, 228), (247, 161, 172), (243, 160, 171), (239, 159, 170), (235, 158, 169), (231, 162, 173), (207, 209, 190, 183), (155, 179, 167), (205, 186, 156, 196), (163, 218, 223, 188), (185, 157, 163, 188), (199, 212, 210, 198), (181, 153, 154, 184), (168, 152, 155, 167), (165, 180, 154), (214, 218, 163), (202, 219, 215, 200), (198, 210, 220, 203), (153, 166, 165, 154), (201, 168, 167, 200), (235, 169, 229), (164, 221, 211), (217, 201, 200, 215), (157, 216, 214, 163), (196, 156, 213, 212, 199), (152, 182, 183, 155), (182, 181, 184, 183), (156, 186, 187, 164), (186, 185, 188, 187), (197, 157, 185, 204), (204, 185, 186, 205), (209, 208, 226, 227, 224, 222), (188, 223, 224, 227, 225, 187), (203, 220, 226, 208), (187, 225, 221, 164), (154, 180, 189, 184), (183, 190, 179, 155), (209, 222, 219, 202), (208, 209, 207, 206), (178, 192, 175, 191), (177, 193, 192, 178), (176, 194, 193, 177), (174, 195, 194, 176), (191, 175, 195, 174), (184, 189, 208, 206), (180, 203, 208, 189), (190, 209, 202, 179), (184, 206, 207, 183), (182, 204, 205, 181), (152, 197, 204, 182), (179, 202, 200, 167), (165, 198, 203, 180), (201, 217, 216, 157, 197), (166, 199, 198, 165), (153, 196, 199, 166), (168, 201, 197, 152), (181, 205, 196, 153), (222, 224, 223), (225, 227, 226), (211, 210, 212, 213), (216, 217, 215, 214), (210, 211, 221, 220), (219, 218, 214, 215), (222, 223, 218, 219), (220, 221, 225, 226), (213, 156, 164, 211), (230, 231, 245, 244), (246, 247, 241, 240), (242, 243, 237, 236), (238, 239, 233, 232), (234, 235, 229, 228), (244, 245, 247, 246), (240, 241, 243, 242), (236, 237, 239, 238), (232, 233, 235, 234), (228, 229, 231, 230), (229, 169, 162), (95, 261, 258, 96), (97, 257, 254, 98), (99, 253, 251, 92), (92, 251, 248, 93), (62, 269, 271, 63), (270, 260, 259, 272), (63, 271, 273, 64), (274, 256, 255, 276), (65, 275, 277, 66), (67, 279, 264, 60), (278, 252, 250, 265), (265, 266, 267, 264), (266, 268, 269, 267), (268, 270, 271, 269), (270, 272, 273, 271), (272, 274, 275, 273), (274, 276, 277, 275), (276, 278, 279, 277), (278, 265, 264, 279), (60, 264, 267, 61), (191, 174, 176, 177, 178)])
me_icosphere.polygons.foreach_set('material_index', [1, 1, 1, 1, 1, 1, 1, 1, 1, 1, 1, 1, 1, 1, 1, 1, 1, 1, 1, 1, 1, 1, 1, 1, 1, 1, 1, 1, 1, 1, 1, 1, 1, 1, 1, 1, 1, 1, 1, 1, 1, 1, 1, 1, 1, 1, 1, 1, 1, 1, 1, 1, 1, 1, 0, 0, 0, 0, 0, 0, 0, 0, 0, 0, 0, 0, 0, 0, 0, 0, 0, 0, 0, 0, 0, 0, 0, 0, 0, 0, 0, 0, 0, 0, 0, 0, 0, 0, 0, 0, 0, 0, 0, 0, 0, 0, 0, 0, 0, 0, 0, 0, 0, 0, 0, 0, 0, 0, 0, 0, 0, 0, 0, 0, 0, 0, 0, 0, 0, 0, 0, 0, 0, 0, 0, 0, 0, 0, 0, 0, 0, 0, 0, 0, 0, 0, 0, 0, 0, 0, 1, 1, 1, 1, 1, 1, 1, 1, 1, 1, 1, 1, 1, 1, 1, 1, 1, 1, 1, 1, 1, 1, 1, 1, 1, 1, 1, 1, 1, 1, 1, 1, 1, 1, 1, 1, 1, 1, 1, 1, 1, 1, 1, 1, 1, 1, 1, 1, 1, 1, 1, 1, 1, 1, 1, 1, 1, 1, 1, 1, 1, 1, 1, 1, 1, 1, 1, 1, 1, 1, 1, 1, 1, 1, 1, 1, 1, 1, 1, 1, 1, 1, 1, 1, 1, 1, 1, 1, 1, 1, 1, 1, 1, 1, 1, 1, 1, 1, 1, 1, 1, 1, 1, 1, 1, 1, 1, 1, 1, 1, 1, 1, 0, 0, 0, 0, 0, 0, 0, 0, 0, 0, 0, 0, 0, 0, 0, 0, 0, 0, 0, 0, 1])
me_icosphere.materials.append(mat_material_002)
me_icosphere.materials.append(mat_material_003)
me_icosphere.use_remesh_preserve_volume = False
me_icosphere.use_remesh_preserve_attributes = False
me_icosphere.use_mirror_vertex_groups = False
me_icosphere.update()

# ---- objects
ob_icosphere_012 = bpy.data.objects.new('Icosphere.012', me_icosphere_013)
ob_icosphere_011 = bpy.data.objects.new('Icosphere.011', me_icosphere_012)
ob_icosphere_010 = bpy.data.objects.new('Icosphere.010', me_icosphere_011)
ob_icosphere_009 = bpy.data.objects.new('Icosphere.009', me_icosphere_010)
ob_icosphere_008 = bpy.data.objects.new('Icosphere.008', me_icosphere_009)
ob_icosphere_007 = bpy.data.objects.new('Icosphere.007', me_icosphere_008)
ob_icosphere_006 = bpy.data.objects.new('Icosphere.006', me_icosphere_007)
ob_icosphere_005 = bpy.data.objects.new('Icosphere.005', me_icosphere_006)
ob_icosphere_004 = bpy.data.objects.new('Icosphere.004', me_icosphere_005)
ob_icosphere_003 = bpy.data.objects.new('Icosphere.003', me_icosphere_004)
ob_icosphere_002 = bpy.data.objects.new('Icosphere.002', me_icosphere_003)
ob_icosphere_001 = bpy.data.objects.new('Icosphere.001', me_icosphere_002)
ob_cube_001 = bpy.data.objects.new('Cube.001', me_cube_001)
ob_icosphere = bpy.data.objects.new('Icosphere', me_icosphere)

# ---- transforms, parenting, visibility, modifiers, constraints
ob_icosphere_012.location = (0.0, 0.0, 0.0)
ob_icosphere_012.lineart.crease_threshold = 0.0
ob_icosphere_011.location = (0.0, 0.0, 0.0)
ob_icosphere_011.lineart.crease_threshold = 0.0
ob_icosphere_010.location = (0.0, 0.0, 0.0)
ob_icosphere_010.lineart.crease_threshold = 0.0
ob_icosphere_009.location = (0.0, 0.0, 0.0)
ob_icosphere_009.lineart.crease_threshold = 0.0
ob_icosphere_008.location = (0.0, 0.0, 0.0)
ob_icosphere_008.lineart.crease_threshold = 0.0
ob_icosphere_007.location = (0.0, 0.0, 0.0)
ob_icosphere_007.lineart.crease_threshold = 0.0
ob_icosphere_006.location = (0.0, 0.0, 0.0)
ob_icosphere_006.lineart.crease_threshold = 0.0
ob_icosphere_005.location = (0.0, 0.0, 0.0)
ob_icosphere_005.lineart.crease_threshold = 0.0
ob_icosphere_004.location = (0.0, 0.0, 0.0)
ob_icosphere_004.lineart.crease_threshold = 0.0
ob_icosphere_003.location = (0.0, 0.0, 0.0)
ob_icosphere_003.lineart.crease_threshold = 0.0
ob_icosphere_002.location = (0.0, 0.0, 0.0)
ob_icosphere_002.lineart.crease_threshold = 0.0
ob_icosphere_001.location = (0.0, 0.0, 0.0)
ob_icosphere_001.lineart.crease_threshold = 0.0
ob_cube_001.location = (0.0, 0.0, 0.0)
ob_cube_001.rotation_euler = (-1.571, -0.0, 0.0)
ob_cube_001.lineart.crease_threshold = 0.0
ob_icosphere.location = (0.0, 0.0, 0.0)
ob_icosphere.rotation_euler = (-1.571, -0.0, 0.0)
ob_icosphere.lineart.crease_threshold = 0.0

# ---- collection membership
col_collection_1.objects.link(ob_icosphere_012)
col_collection_1.objects.link(ob_icosphere_011)
col_collection_1.objects.link(ob_icosphere_010)
col_collection_1.objects.link(ob_icosphere_009)
col_collection_1.objects.link(ob_icosphere_008)
col_collection_1.objects.link(ob_icosphere_007)
col_collection_1.objects.link(ob_icosphere_006)
col_collection_1.objects.link(ob_icosphere_005)
col_collection_1.objects.link(ob_icosphere_004)
col_collection_1.objects.link(ob_icosphere_003)
col_collection_1.objects.link(ob_icosphere_002)
col_collection_1.objects.link(ob_icosphere_001)
col_collection_1.objects.link(ob_cube_001)
col_collection_1.objects.link(ob_icosphere)

# ---- scene / render settings (as saved in the file)
scene.frame_start = 1; scene.frame_end = 250; scene.frame_set(0)
scene.render.engine = 'BLENDER_EEVEE_NEXT'
scene.render.image_settings.color_depth = '16'
scene.render.dither_intensity = 0.0
scene.render.film_transparent = True
scene.cycles.use_denoising = False
scene.cycles.samples = 128
scene.cycles.sampling_pattern = 'TABULATED_SOBOL'
scene.cycles.light_sampling_threshold = 0.0
scene.cycles.use_adaptive_sampling = False
scene.cycles.use_light_tree = False
scene.cycles.blur_glossy = 0.0
scene.cycles.sample_clamp_indirect = 0.0
scene.view_settings.view_transform = 'Standard'
bpy.context.view_layer.update()

# ---- added for rendering (the .blend has no active camera and no usable light): camera, sun
cam_auto = bpy.data.cameras.new('AutoCamera')
cam_auto.lens = 50.0
cam_auto.sensor_width = 36.0
cam_auto.clip_end = 1000.0
ob_auto_camera = bpy.data.objects.new('AutoCamera', cam_auto)
scene.collection.objects.link(ob_auto_camera)
ob_auto_camera.location = (4.60335, -5.43811, 3.44348)
ob_auto_camera.rotation_euler = (1.09748, -7.21219e-08, 0.694738)
scene.camera = ob_auto_camera
light_auto_sun = bpy.data.lights.new('AutoSun', 'SUN')
light_auto_sun.energy = 3.0
light_auto_sun.angle = 0.0523599
ob_auto_sun = bpy.data.objects.new('AutoSun', light_auto_sun)
scene.collection.objects.link(ob_auto_sun)
ob_auto_sun.rotation_euler = (0.872665, 0.174533, 0.523599)
bpy.context.view_layer.update()
